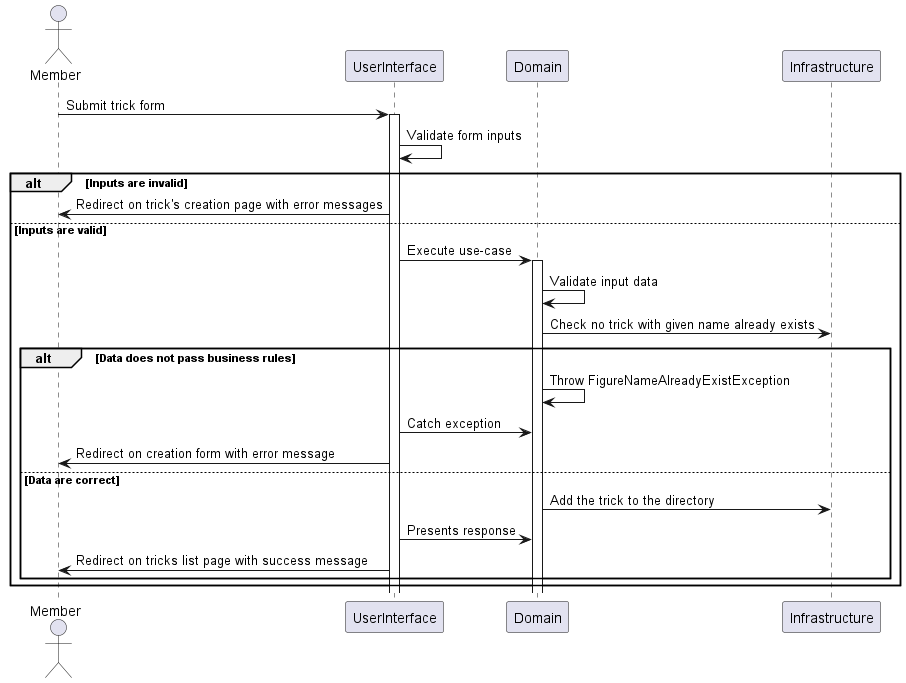

The diagram above was rendered by PlantUML. Its source (embedded in the PNG):
@startuml
'https://plantuml.com/sequence-diagram

actor Member

Member -> UserInterface: Submit trick form
activate UserInterface
UserInterface -> UserInterface: Validate form inputs

alt Inputs are invalid
    UserInterface -> Member: Redirect on trick's creation page with error messages
else Inputs are valid
    UserInterface -> Domain: Execute use-case
    activate Domain
    Domain -> Domain: Validate input data
    Domain -> Infrastructure: Check no trick with given name already exists
    alt Data does not pass business rules
        Domain -> Domain: Throw FigureNameAlreadyExistException
        UserInterface -> Domain:  Catch exception
        UserInterface -> Member: Redirect on creation form with error message
    else Data are correct
        Domain -> Infrastructure: Add the trick to the directory
        UserInterface -> Domain: Presents response
        UserInterface -> Member: Redirect on tricks list page with success message
    end
end

@enduml